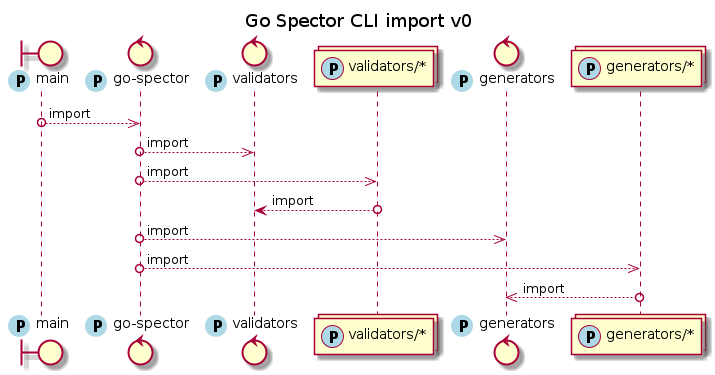

The diagram above was rendered by PlantUML. Its source (embedded in the PNG):
@startuml
autoactivate on

boundary "main" as Main << (P,LightBlue) >>
control "go-spector" as GoSpector << (P,LightBlue) >>
control "validators" as Validators << (P,LightBlue) >>
collections "validators/*" as ValidatorsCollection << (P,LightBlue) >>
control "generators" as Generators << (P,LightBlue) >>
collections "generators/*" as GeneratorsCollection << (P,LightBlue) >>

Main o-->> GoSpector : import
GoSpector o-->> Validators : import
GoSpector o-->> ValidatorsCollection : import
ValidatorsCollection o--> Validators : import
GoSpector o-->> Generators : import
GoSpector o-->> GeneratorsCollection : import
GeneratorsCollection o-->> Generators : import

title Go Spector CLI import v0
@enduml